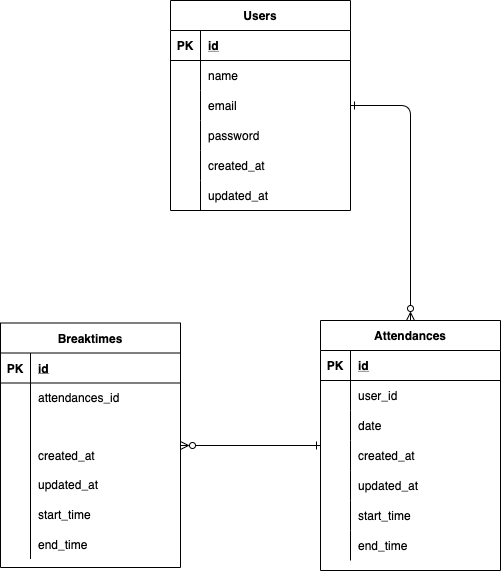

The diagram above was exported from draw.io. Its source (the exported page's mxGraphModel, read from the mxfile embedded in the PNG):
<mxGraphModel dx="446" dy="757" grid="1" gridSize="10" guides="1" tooltips="1" connect="1" arrows="0" fold="1" page="1" pageScale="1" pageWidth="827" pageHeight="1169" math="0" shadow="0">
  <root>
    <mxCell id="0" />
    <mxCell id="1" parent="0" />
    <mxCell id="3" value="Users" style="shape=table;startSize=30;container=1;collapsible=1;childLayout=tableLayout;fixedRows=1;rowLines=0;fontStyle=1;align=center;resizeLast=1;" parent="1" vertex="1">
      <mxGeometry x="210" y="80" width="180" height="210" as="geometry" />
    </mxCell>
    <mxCell id="4" value="" style="shape=partialRectangle;collapsible=0;dropTarget=0;pointerEvents=0;fillColor=none;top=0;left=0;bottom=1;right=0;points=[[0,0.5],[1,0.5]];portConstraint=eastwest;" parent="3" vertex="1">
      <mxGeometry y="30" width="180" height="30" as="geometry" />
    </mxCell>
    <mxCell id="5" value="PK" style="shape=partialRectangle;connectable=0;fillColor=none;top=0;left=0;bottom=0;right=0;fontStyle=1;overflow=hidden;" parent="4" vertex="1">
      <mxGeometry width="30" height="30" as="geometry">
        <mxRectangle width="30" height="30" as="alternateBounds" />
      </mxGeometry>
    </mxCell>
    <mxCell id="6" value="id" style="shape=partialRectangle;connectable=0;fillColor=none;top=0;left=0;bottom=0;right=0;align=left;spacingLeft=6;fontStyle=5;overflow=hidden;" parent="4" vertex="1">
      <mxGeometry x="30" width="150" height="30" as="geometry">
        <mxRectangle width="150" height="30" as="alternateBounds" />
      </mxGeometry>
    </mxCell>
    <mxCell id="7" value="" style="shape=partialRectangle;collapsible=0;dropTarget=0;pointerEvents=0;fillColor=none;top=0;left=0;bottom=0;right=0;points=[[0,0.5],[1,0.5]];portConstraint=eastwest;" parent="3" vertex="1">
      <mxGeometry y="60" width="180" height="30" as="geometry" />
    </mxCell>
    <mxCell id="8" value="" style="shape=partialRectangle;connectable=0;fillColor=none;top=0;left=0;bottom=0;right=0;editable=1;overflow=hidden;" parent="7" vertex="1">
      <mxGeometry width="30" height="30" as="geometry">
        <mxRectangle width="30" height="30" as="alternateBounds" />
      </mxGeometry>
    </mxCell>
    <mxCell id="9" value="name" style="shape=partialRectangle;connectable=0;fillColor=none;top=0;left=0;bottom=0;right=0;align=left;spacingLeft=6;overflow=hidden;" parent="7" vertex="1">
      <mxGeometry x="30" width="150" height="30" as="geometry">
        <mxRectangle width="150" height="30" as="alternateBounds" />
      </mxGeometry>
    </mxCell>
    <mxCell id="10" value="" style="shape=partialRectangle;collapsible=0;dropTarget=0;pointerEvents=0;fillColor=none;top=0;left=0;bottom=0;right=0;points=[[0,0.5],[1,0.5]];portConstraint=eastwest;" parent="3" vertex="1">
      <mxGeometry y="90" width="180" height="30" as="geometry" />
    </mxCell>
    <mxCell id="11" value="" style="shape=partialRectangle;connectable=0;fillColor=none;top=0;left=0;bottom=0;right=0;editable=1;overflow=hidden;" parent="10" vertex="1">
      <mxGeometry width="30" height="30" as="geometry">
        <mxRectangle width="30" height="30" as="alternateBounds" />
      </mxGeometry>
    </mxCell>
    <mxCell id="12" value="email" style="shape=partialRectangle;connectable=0;fillColor=none;top=0;left=0;bottom=0;right=0;align=left;spacingLeft=6;overflow=hidden;" parent="10" vertex="1">
      <mxGeometry x="30" width="150" height="30" as="geometry">
        <mxRectangle width="150" height="30" as="alternateBounds" />
      </mxGeometry>
    </mxCell>
    <mxCell id="13" value="" style="shape=partialRectangle;collapsible=0;dropTarget=0;pointerEvents=0;fillColor=none;top=0;left=0;bottom=0;right=0;points=[[0,0.5],[1,0.5]];portConstraint=eastwest;" parent="3" vertex="1">
      <mxGeometry y="120" width="180" height="30" as="geometry" />
    </mxCell>
    <mxCell id="14" value="" style="shape=partialRectangle;connectable=0;fillColor=none;top=0;left=0;bottom=0;right=0;editable=1;overflow=hidden;" parent="13" vertex="1">
      <mxGeometry width="30" height="30" as="geometry">
        <mxRectangle width="30" height="30" as="alternateBounds" />
      </mxGeometry>
    </mxCell>
    <mxCell id="15" value="password" style="shape=partialRectangle;connectable=0;fillColor=none;top=0;left=0;bottom=0;right=0;align=left;spacingLeft=6;overflow=hidden;" parent="13" vertex="1">
      <mxGeometry x="30" width="150" height="30" as="geometry">
        <mxRectangle width="150" height="30" as="alternateBounds" />
      </mxGeometry>
    </mxCell>
    <mxCell id="32" style="shape=partialRectangle;collapsible=0;dropTarget=0;pointerEvents=0;fillColor=none;top=0;left=0;bottom=0;right=0;points=[[0,0.5],[1,0.5]];portConstraint=eastwest;" parent="3" vertex="1">
      <mxGeometry y="150" width="180" height="30" as="geometry" />
    </mxCell>
    <mxCell id="33" style="shape=partialRectangle;connectable=0;fillColor=none;top=0;left=0;bottom=0;right=0;editable=1;overflow=hidden;" parent="32" vertex="1">
      <mxGeometry width="30" height="30" as="geometry">
        <mxRectangle width="30" height="30" as="alternateBounds" />
      </mxGeometry>
    </mxCell>
    <mxCell id="34" value="created_at" style="shape=partialRectangle;connectable=0;fillColor=none;top=0;left=0;bottom=0;right=0;align=left;spacingLeft=6;overflow=hidden;" parent="32" vertex="1">
      <mxGeometry x="30" width="150" height="30" as="geometry">
        <mxRectangle width="150" height="30" as="alternateBounds" />
      </mxGeometry>
    </mxCell>
    <mxCell id="35" style="shape=partialRectangle;collapsible=0;dropTarget=0;pointerEvents=0;fillColor=none;top=0;left=0;bottom=0;right=0;points=[[0,0.5],[1,0.5]];portConstraint=eastwest;" parent="3" vertex="1">
      <mxGeometry y="180" width="180" height="30" as="geometry" />
    </mxCell>
    <mxCell id="36" style="shape=partialRectangle;connectable=0;fillColor=none;top=0;left=0;bottom=0;right=0;editable=1;overflow=hidden;" parent="35" vertex="1">
      <mxGeometry width="30" height="30" as="geometry">
        <mxRectangle width="30" height="30" as="alternateBounds" />
      </mxGeometry>
    </mxCell>
    <mxCell id="37" value="updated_at" style="shape=partialRectangle;connectable=0;fillColor=none;top=0;left=0;bottom=0;right=0;align=left;spacingLeft=6;overflow=hidden;" parent="35" vertex="1">
      <mxGeometry x="30" width="150" height="30" as="geometry">
        <mxRectangle width="150" height="30" as="alternateBounds" />
      </mxGeometry>
    </mxCell>
    <mxCell id="38" value="Attendances" style="shape=table;startSize=30;container=1;collapsible=1;childLayout=tableLayout;fixedRows=1;rowLines=0;fontStyle=1;align=center;resizeLast=1;" parent="1" vertex="1">
      <mxGeometry x="360" y="400" width="180" height="250" as="geometry" />
    </mxCell>
    <mxCell id="39" value="" style="shape=partialRectangle;collapsible=0;dropTarget=0;pointerEvents=0;fillColor=none;top=0;left=0;bottom=1;right=0;points=[[0,0.5],[1,0.5]];portConstraint=eastwest;" parent="38" vertex="1">
      <mxGeometry y="30" width="180" height="30" as="geometry" />
    </mxCell>
    <mxCell id="40" value="PK" style="shape=partialRectangle;connectable=0;fillColor=none;top=0;left=0;bottom=0;right=0;fontStyle=1;overflow=hidden;" parent="39" vertex="1">
      <mxGeometry width="30" height="30" as="geometry">
        <mxRectangle width="30" height="30" as="alternateBounds" />
      </mxGeometry>
    </mxCell>
    <mxCell id="41" value="id" style="shape=partialRectangle;connectable=0;fillColor=none;top=0;left=0;bottom=0;right=0;align=left;spacingLeft=6;fontStyle=5;overflow=hidden;" parent="39" vertex="1">
      <mxGeometry x="30" width="150" height="30" as="geometry">
        <mxRectangle width="150" height="30" as="alternateBounds" />
      </mxGeometry>
    </mxCell>
    <mxCell id="42" value="" style="shape=partialRectangle;collapsible=0;dropTarget=0;pointerEvents=0;fillColor=none;top=0;left=0;bottom=0;right=0;points=[[0,0.5],[1,0.5]];portConstraint=eastwest;" parent="38" vertex="1">
      <mxGeometry y="60" width="180" height="30" as="geometry" />
    </mxCell>
    <mxCell id="43" value="" style="shape=partialRectangle;connectable=0;fillColor=none;top=0;left=0;bottom=0;right=0;editable=1;overflow=hidden;" parent="42" vertex="1">
      <mxGeometry width="30" height="30" as="geometry">
        <mxRectangle width="30" height="30" as="alternateBounds" />
      </mxGeometry>
    </mxCell>
    <mxCell id="44" value="user_id" style="shape=partialRectangle;connectable=0;fillColor=none;top=0;left=0;bottom=0;right=0;align=left;spacingLeft=6;overflow=hidden;" parent="42" vertex="1">
      <mxGeometry x="30" width="150" height="30" as="geometry">
        <mxRectangle width="150" height="30" as="alternateBounds" />
      </mxGeometry>
    </mxCell>
    <mxCell id="107" value="" style="shape=partialRectangle;collapsible=0;dropTarget=0;pointerEvents=0;fillColor=none;top=0;left=0;bottom=0;right=0;points=[[0,0.5],[1,0.5]];portConstraint=eastwest;" vertex="1" parent="38">
      <mxGeometry y="90" width="180" height="30" as="geometry" />
    </mxCell>
    <mxCell id="108" value="" style="shape=partialRectangle;connectable=0;fillColor=none;top=0;left=0;bottom=0;right=0;editable=1;overflow=hidden;" vertex="1" parent="107">
      <mxGeometry width="30" height="30" as="geometry">
        <mxRectangle width="30" height="30" as="alternateBounds" />
      </mxGeometry>
    </mxCell>
    <mxCell id="109" value="date" style="shape=partialRectangle;connectable=0;fillColor=none;top=0;left=0;bottom=0;right=0;align=left;spacingLeft=6;overflow=hidden;" vertex="1" parent="107">
      <mxGeometry x="30" width="150" height="30" as="geometry">
        <mxRectangle width="150" height="30" as="alternateBounds" />
      </mxGeometry>
    </mxCell>
    <mxCell id="45" value="" style="shape=partialRectangle;collapsible=0;dropTarget=0;pointerEvents=0;fillColor=none;top=0;left=0;bottom=0;right=0;points=[[0,0.5],[1,0.5]];portConstraint=eastwest;" parent="38" vertex="1">
      <mxGeometry y="120" width="180" height="30" as="geometry" />
    </mxCell>
    <mxCell id="46" value="" style="shape=partialRectangle;connectable=0;fillColor=none;top=0;left=0;bottom=0;right=0;editable=1;overflow=hidden;" parent="45" vertex="1">
      <mxGeometry width="30" height="30" as="geometry">
        <mxRectangle width="30" height="30" as="alternateBounds" />
      </mxGeometry>
    </mxCell>
    <mxCell id="47" value="created_at" style="shape=partialRectangle;connectable=0;fillColor=none;top=0;left=0;bottom=0;right=0;align=left;spacingLeft=6;overflow=hidden;" parent="45" vertex="1">
      <mxGeometry x="30" width="150" height="30" as="geometry">
        <mxRectangle width="150" height="30" as="alternateBounds" />
      </mxGeometry>
    </mxCell>
    <mxCell id="48" value="" style="shape=partialRectangle;collapsible=0;dropTarget=0;pointerEvents=0;fillColor=none;top=0;left=0;bottom=0;right=0;points=[[0,0.5],[1,0.5]];portConstraint=eastwest;" parent="38" vertex="1">
      <mxGeometry y="150" width="180" height="30" as="geometry" />
    </mxCell>
    <mxCell id="49" value="" style="shape=partialRectangle;connectable=0;fillColor=none;top=0;left=0;bottom=0;right=0;editable=1;overflow=hidden;" parent="48" vertex="1">
      <mxGeometry width="30" height="30" as="geometry">
        <mxRectangle width="30" height="30" as="alternateBounds" />
      </mxGeometry>
    </mxCell>
    <mxCell id="50" value="updated_at" style="shape=partialRectangle;connectable=0;fillColor=none;top=0;left=0;bottom=0;right=0;align=left;spacingLeft=6;overflow=hidden;" parent="48" vertex="1">
      <mxGeometry x="30" width="150" height="30" as="geometry">
        <mxRectangle width="150" height="30" as="alternateBounds" />
      </mxGeometry>
    </mxCell>
    <mxCell id="52" style="shape=partialRectangle;collapsible=0;dropTarget=0;pointerEvents=0;fillColor=none;top=0;left=0;bottom=0;right=0;points=[[0,0.5],[1,0.5]];portConstraint=eastwest;" parent="38" vertex="1">
      <mxGeometry y="180" width="180" height="30" as="geometry" />
    </mxCell>
    <mxCell id="53" style="shape=partialRectangle;connectable=0;fillColor=none;top=0;left=0;bottom=0;right=0;editable=1;overflow=hidden;" parent="52" vertex="1">
      <mxGeometry width="30" height="30" as="geometry">
        <mxRectangle width="30" height="30" as="alternateBounds" />
      </mxGeometry>
    </mxCell>
    <mxCell id="54" value="start_time" style="shape=partialRectangle;connectable=0;fillColor=none;top=0;left=0;bottom=0;right=0;align=left;spacingLeft=6;overflow=hidden;" parent="52" vertex="1">
      <mxGeometry x="30" width="150" height="30" as="geometry">
        <mxRectangle width="150" height="30" as="alternateBounds" />
      </mxGeometry>
    </mxCell>
    <mxCell id="55" style="shape=partialRectangle;collapsible=0;dropTarget=0;pointerEvents=0;fillColor=none;top=0;left=0;bottom=0;right=0;points=[[0,0.5],[1,0.5]];portConstraint=eastwest;" parent="38" vertex="1">
      <mxGeometry y="210" width="180" height="30" as="geometry" />
    </mxCell>
    <mxCell id="56" style="shape=partialRectangle;connectable=0;fillColor=none;top=0;left=0;bottom=0;right=0;editable=1;overflow=hidden;" parent="55" vertex="1">
      <mxGeometry width="30" height="30" as="geometry">
        <mxRectangle width="30" height="30" as="alternateBounds" />
      </mxGeometry>
    </mxCell>
    <mxCell id="57" value="end_time" style="shape=partialRectangle;connectable=0;fillColor=none;top=0;left=0;bottom=0;right=0;align=left;spacingLeft=6;overflow=hidden;" parent="55" vertex="1">
      <mxGeometry x="30" width="150" height="30" as="geometry">
        <mxRectangle width="150" height="30" as="alternateBounds" />
      </mxGeometry>
    </mxCell>
    <mxCell id="59" value="Breaktimes" style="shape=table;startSize=30;container=1;collapsible=1;childLayout=tableLayout;fixedRows=1;rowLines=0;fontStyle=1;align=center;resizeLast=1;" parent="1" vertex="1">
      <mxGeometry x="40" y="402.5" width="180" height="244.5" as="geometry" />
    </mxCell>
    <mxCell id="60" value="" style="shape=partialRectangle;collapsible=0;dropTarget=0;pointerEvents=0;fillColor=none;top=0;left=0;bottom=1;right=0;points=[[0,0.5],[1,0.5]];portConstraint=eastwest;" parent="59" vertex="1">
      <mxGeometry y="30" width="180" height="30" as="geometry" />
    </mxCell>
    <mxCell id="61" value="PK" style="shape=partialRectangle;connectable=0;fillColor=none;top=0;left=0;bottom=0;right=0;fontStyle=1;overflow=hidden;" parent="60" vertex="1">
      <mxGeometry width="30" height="30" as="geometry">
        <mxRectangle width="30" height="30" as="alternateBounds" />
      </mxGeometry>
    </mxCell>
    <mxCell id="62" value="id" style="shape=partialRectangle;connectable=0;fillColor=none;top=0;left=0;bottom=0;right=0;align=left;spacingLeft=6;fontStyle=5;overflow=hidden;" parent="60" vertex="1">
      <mxGeometry x="30" width="150" height="30" as="geometry">
        <mxRectangle width="150" height="30" as="alternateBounds" />
      </mxGeometry>
    </mxCell>
    <mxCell id="63" value="" style="shape=partialRectangle;collapsible=0;dropTarget=0;pointerEvents=0;fillColor=none;top=0;left=0;bottom=0;right=0;points=[[0,0.5],[1,0.5]];portConstraint=eastwest;" parent="59" vertex="1">
      <mxGeometry y="60" width="180" height="28" as="geometry" />
    </mxCell>
    <mxCell id="64" value="" style="shape=partialRectangle;connectable=0;fillColor=none;top=0;left=0;bottom=0;right=0;editable=1;overflow=hidden;" parent="63" vertex="1">
      <mxGeometry width="30" height="28" as="geometry">
        <mxRectangle width="30" height="28" as="alternateBounds" />
      </mxGeometry>
    </mxCell>
    <mxCell id="65" value="attendances_id" style="shape=partialRectangle;connectable=0;fillColor=none;top=0;left=0;bottom=0;right=0;align=left;spacingLeft=6;overflow=hidden;" parent="63" vertex="1">
      <mxGeometry x="30" width="150" height="28" as="geometry">
        <mxRectangle width="150" height="28" as="alternateBounds" />
      </mxGeometry>
    </mxCell>
    <mxCell id="104" value="" style="shape=partialRectangle;collapsible=0;dropTarget=0;pointerEvents=0;fillColor=none;top=0;left=0;bottom=0;right=0;points=[[0,0.5],[1,0.5]];portConstraint=eastwest;" vertex="1" parent="59">
      <mxGeometry y="88" width="180" height="30" as="geometry" />
    </mxCell>
    <mxCell id="105" value="" style="shape=partialRectangle;connectable=0;fillColor=none;top=0;left=0;bottom=0;right=0;editable=1;overflow=hidden;" vertex="1" parent="104">
      <mxGeometry width="30" height="30" as="geometry">
        <mxRectangle width="30" height="30" as="alternateBounds" />
      </mxGeometry>
    </mxCell>
    <mxCell id="106" value="" style="shape=partialRectangle;connectable=0;fillColor=none;top=0;left=0;bottom=0;right=0;align=left;spacingLeft=6;overflow=hidden;" vertex="1" parent="104">
      <mxGeometry x="30" width="150" height="30" as="geometry">
        <mxRectangle width="150" height="30" as="alternateBounds" />
      </mxGeometry>
    </mxCell>
    <mxCell id="66" value="" style="shape=partialRectangle;collapsible=0;dropTarget=0;pointerEvents=0;fillColor=none;top=0;left=0;bottom=0;right=0;points=[[0,0.5],[1,0.5]];portConstraint=eastwest;" parent="59" vertex="1">
      <mxGeometry y="118" width="180" height="28" as="geometry" />
    </mxCell>
    <mxCell id="67" value="" style="shape=partialRectangle;connectable=0;fillColor=none;top=0;left=0;bottom=0;right=0;editable=1;overflow=hidden;" parent="66" vertex="1">
      <mxGeometry width="30" height="28" as="geometry">
        <mxRectangle width="30" height="28" as="alternateBounds" />
      </mxGeometry>
    </mxCell>
    <mxCell id="68" value="created_at" style="shape=partialRectangle;connectable=0;fillColor=none;top=0;left=0;bottom=0;right=0;align=left;spacingLeft=6;overflow=hidden;" parent="66" vertex="1">
      <mxGeometry x="30" width="150" height="28" as="geometry">
        <mxRectangle width="150" height="28" as="alternateBounds" />
      </mxGeometry>
    </mxCell>
    <mxCell id="69" value="" style="shape=partialRectangle;collapsible=0;dropTarget=0;pointerEvents=0;fillColor=none;top=0;left=0;bottom=0;right=0;points=[[0,0.5],[1,0.5]];portConstraint=eastwest;" parent="59" vertex="1">
      <mxGeometry y="146" width="180" height="30" as="geometry" />
    </mxCell>
    <mxCell id="70" value="" style="shape=partialRectangle;connectable=0;fillColor=none;top=0;left=0;bottom=0;right=0;editable=1;overflow=hidden;" parent="69" vertex="1">
      <mxGeometry width="30" height="30" as="geometry">
        <mxRectangle width="30" height="30" as="alternateBounds" />
      </mxGeometry>
    </mxCell>
    <mxCell id="71" value="updated_at" style="shape=partialRectangle;connectable=0;fillColor=none;top=0;left=0;bottom=0;right=0;align=left;spacingLeft=6;overflow=hidden;" parent="69" vertex="1">
      <mxGeometry x="30" width="150" height="30" as="geometry">
        <mxRectangle width="150" height="30" as="alternateBounds" />
      </mxGeometry>
    </mxCell>
    <mxCell id="75" style="shape=partialRectangle;collapsible=0;dropTarget=0;pointerEvents=0;fillColor=none;top=0;left=0;bottom=0;right=0;points=[[0,0.5],[1,0.5]];portConstraint=eastwest;" parent="59" vertex="1">
      <mxGeometry y="176" width="180" height="30" as="geometry" />
    </mxCell>
    <mxCell id="76" style="shape=partialRectangle;connectable=0;fillColor=none;top=0;left=0;bottom=0;right=0;editable=1;overflow=hidden;" parent="75" vertex="1">
      <mxGeometry width="30" height="30" as="geometry">
        <mxRectangle width="30" height="30" as="alternateBounds" />
      </mxGeometry>
    </mxCell>
    <mxCell id="77" value="start_time" style="shape=partialRectangle;connectable=0;fillColor=none;top=0;left=0;bottom=0;right=0;align=left;spacingLeft=6;overflow=hidden;" parent="75" vertex="1">
      <mxGeometry x="30" width="150" height="30" as="geometry">
        <mxRectangle width="150" height="30" as="alternateBounds" />
      </mxGeometry>
    </mxCell>
    <mxCell id="78" style="shape=partialRectangle;collapsible=0;dropTarget=0;pointerEvents=0;fillColor=none;top=0;left=0;bottom=0;right=0;points=[[0,0.5],[1,0.5]];portConstraint=eastwest;" parent="59" vertex="1">
      <mxGeometry y="206" width="180" height="30" as="geometry" />
    </mxCell>
    <mxCell id="79" style="shape=partialRectangle;connectable=0;fillColor=none;top=0;left=0;bottom=0;right=0;editable=1;overflow=hidden;" parent="78" vertex="1">
      <mxGeometry width="30" height="30" as="geometry">
        <mxRectangle width="30" height="30" as="alternateBounds" />
      </mxGeometry>
    </mxCell>
    <mxCell id="80" value="end_time" style="shape=partialRectangle;connectable=0;fillColor=none;top=0;left=0;bottom=0;right=0;align=left;spacingLeft=6;overflow=hidden;" parent="78" vertex="1">
      <mxGeometry x="30" width="150" height="30" as="geometry">
        <mxRectangle width="150" height="30" as="alternateBounds" />
      </mxGeometry>
    </mxCell>
    <mxCell id="101" style="edgeStyle=orthogonalEdgeStyle;html=1;endArrow=ERzeroToMany;endFill=0;startArrow=ERone;startFill=0;" parent="1" source="10" target="38" edge="1">
      <mxGeometry relative="1" as="geometry" />
    </mxCell>
    <mxCell id="103" style="html=1;endArrow=ERone;endFill=0;startArrow=ERzeroToMany;startFill=0;" parent="1" target="38" edge="1">
      <mxGeometry relative="1" as="geometry">
        <mxPoint x="220" y="525" as="sourcePoint" />
        <Array as="points">
          <mxPoint x="220" y="525" />
        </Array>
      </mxGeometry>
    </mxCell>
  </root>
</mxGraphModel>